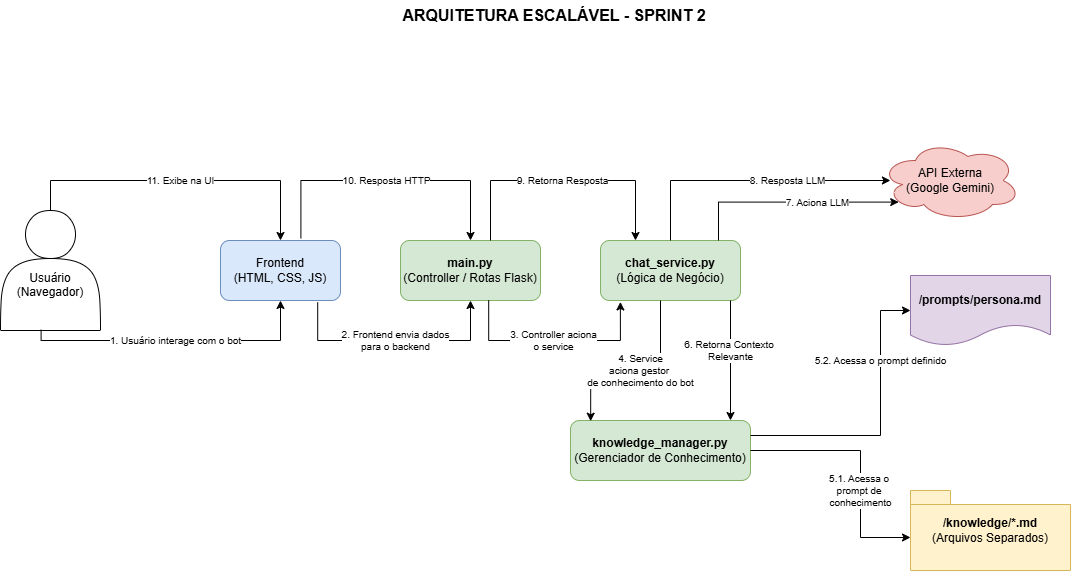

The diagram above was exported from draw.io. Its source (the exported page's mxGraphModel, read from the mxfile embedded in the PNG):
<mxGraphModel dx="2253" dy="841" grid="1" gridSize="10" guides="1" tooltips="1" connect="1" arrows="1" fold="1" page="1" pageScale="1" pageWidth="827" pageHeight="1169" math="0" shadow="0">
  <root>
    <mxCell id="0" />
    <mxCell id="1" parent="0" />
    <mxCell id="SBfyBQDvpP1G_s4xRSZi-1" value="&lt;div&gt;&lt;br&gt;&lt;/div&gt;&lt;div&gt;&lt;br&gt;&lt;/div&gt;Usuário (Navegador)" style="shape=actor;whiteSpace=wrap;html=1;fontFamily=Helvetica;fontSize=12;" parent="1" vertex="1">
      <mxGeometry x="-40" y="450" width="100" height="120" as="geometry" />
    </mxCell>
    <mxCell id="SBfyBQDvpP1G_s4xRSZi-2" value="Frontend&lt;br&gt;(HTML, CSS, JS)" style="rounded=1;whiteSpace=wrap;html=1;fillColor=#dae8fc;strokeColor=#6c8ebf;fontFamily=Helvetica;fontSize=12;" parent="1" vertex="1">
      <mxGeometry x="180" y="480" width="120" height="60" as="geometry" />
    </mxCell>
    <mxCell id="SBfyBQDvpP1G_s4xRSZi-3" value="&lt;b&gt;main.py&lt;/b&gt;&lt;br&gt;(Controller / Rotas Flask)" style="rounded=1;whiteSpace=wrap;html=1;fillColor=#d5e8d4;strokeColor=#82b366;fontFamily=Helvetica;fontSize=12;" parent="1" vertex="1">
      <mxGeometry x="360" y="480" width="140" height="60" as="geometry" />
    </mxCell>
    <mxCell id="SBfyBQDvpP1G_s4xRSZi-4" value="&lt;b&gt;chat_service.py&lt;/b&gt;&lt;br&gt;(Lógica de Negócio)" style="rounded=1;whiteSpace=wrap;html=1;fillColor=#d5e8d4;strokeColor=#82b366;fontFamily=Helvetica;fontSize=12;" parent="1" vertex="1">
      <mxGeometry x="560" y="480" width="140" height="60" as="geometry" />
    </mxCell>
    <mxCell id="SBfyBQDvpP1G_s4xRSZi-5" value="API Externa&lt;br&gt;(Google Gemini)" style="shape=cloud;whiteSpace=wrap;html=1;fillColor=#f8cecc;strokeColor=#b85450;fontFamily=Helvetica;fontSize=12;" parent="1" vertex="1">
      <mxGeometry x="840" y="380" width="140" height="80" as="geometry" />
    </mxCell>
    <mxCell id="SBfyBQDvpP1G_s4xRSZi-6" value="&lt;b&gt;knowledge_manager.py&lt;/b&gt;&lt;br&gt;(Gerenciador de Conhecimento)" style="rounded=1;whiteSpace=wrap;html=1;fillColor=#d5e8d4;strokeColor=#82b366;fontFamily=Helvetica;fontSize=12;" parent="1" vertex="1">
      <mxGeometry x="530" y="660" width="180" height="60" as="geometry" />
    </mxCell>
    <mxCell id="SBfyBQDvpP1G_s4xRSZi-7" value="&lt;b&gt;/prompts/persona.md&lt;/b&gt;" style="shape=document;whiteSpace=wrap;html=1;boundedLbl=1;fillColor=#e1d5e7;strokeColor=#9673a6;fontFamily=Helvetica;fontSize=12;" parent="1" vertex="1">
      <mxGeometry x="870" y="515" width="140" height="70" as="geometry" />
    </mxCell>
    <mxCell id="SBfyBQDvpP1G_s4xRSZi-8" value="&lt;b&gt;/knowledge/*.md&lt;/b&gt;&lt;br&gt;(Arquivos Separados)" style="shape=folder;whiteSpace=wrap;html=1;tabWidth=40;tabHeight=14;tabPosition=left;fillColor=#fff2cc;strokeColor=#d6b656;fontFamily=Helvetica;fontSize=12;" parent="1" vertex="1">
      <mxGeometry x="870" y="730" width="160" height="80" as="geometry" />
    </mxCell>
    <mxCell id="SBfyBQDvpP1G_s4xRSZi-9" value="6. Retorna Contexto&amp;nbsp;&lt;div&gt;Relevante&lt;/div&gt;" style="edgeStyle=orthogonalEdgeStyle;rounded=0;orthogonalLoop=1;jettySize=auto;html=1;startArrow=classic;startFill=1;endArrow=none;endFill=0;fontFamily=Helvetica;fontSize=10;" parent="1" source="SBfyBQDvpP1G_s4xRSZi-6" edge="1">
      <mxGeometry x="0.1667" relative="1" as="geometry">
        <Array as="points">
          <mxPoint x="690" y="540" />
        </Array>
        <mxPoint x="690" y="540" as="targetPoint" />
        <mxPoint as="offset" />
      </mxGeometry>
    </mxCell>
    <mxCell id="SBfyBQDvpP1G_s4xRSZi-10" value="8. Resposta LLM" style="edgeStyle=orthogonalEdgeStyle;rounded=0;orthogonalLoop=1;jettySize=auto;html=1;startArrow=classic;startFill=1;endArrow=none;endFill=0;fontFamily=Helvetica;fontSize=10;exitX=0.071;exitY=0.5;exitDx=0;exitDy=0;exitPerimeter=0;" parent="1" source="SBfyBQDvpP1G_s4xRSZi-5" target="SBfyBQDvpP1G_s4xRSZi-4" edge="1">
      <mxGeometry x="-0.2632" relative="1" as="geometry">
        <Array as="points">
          <mxPoint x="630" y="420" />
        </Array>
        <mxPoint as="offset" />
      </mxGeometry>
    </mxCell>
    <mxCell id="SBfyBQDvpP1G_s4xRSZi-11" value="9. Retorna Resposta" style="edgeStyle=orthogonalEdgeStyle;rounded=0;orthogonalLoop=1;jettySize=auto;html=1;startArrow=classic;startFill=1;endArrow=none;endFill=0;fontFamily=Helvetica;fontSize=10;exitX=0.25;exitY=0;exitDx=0;exitDy=0;" parent="1" source="SBfyBQDvpP1G_s4xRSZi-4" edge="1">
      <mxGeometry relative="1" as="geometry">
        <Array as="points">
          <mxPoint x="595" y="420" />
          <mxPoint x="450" y="420" />
          <mxPoint x="450" y="480" />
        </Array>
        <mxPoint x="450" y="480" as="targetPoint" />
      </mxGeometry>
    </mxCell>
    <mxCell id="SBfyBQDvpP1G_s4xRSZi-12" value="10. Resposta HTTP" style="edgeStyle=orthogonalEdgeStyle;rounded=0;orthogonalLoop=1;jettySize=auto;html=1;startArrow=classic;startFill=1;endArrow=none;endFill=0;fontFamily=Helvetica;fontSize=10;entryX=0.67;entryY=-0.037;entryDx=0;entryDy=0;entryPerimeter=0;" parent="1" source="SBfyBQDvpP1G_s4xRSZi-3" target="SBfyBQDvpP1G_s4xRSZi-2" edge="1">
      <mxGeometry relative="1" as="geometry">
        <Array as="points">
          <mxPoint x="430" y="420" />
          <mxPoint x="260" y="420" />
          <mxPoint x="260" y="478" />
        </Array>
      </mxGeometry>
    </mxCell>
    <mxCell id="SBfyBQDvpP1G_s4xRSZi-13" value="11. Exibe na UI" style="edgeStyle=orthogonalEdgeStyle;rounded=0;orthogonalLoop=1;jettySize=auto;html=1;startArrow=classic;startFill=1;endArrow=none;endFill=0;fontFamily=Helvetica;fontSize=10;" parent="1" source="SBfyBQDvpP1G_s4xRSZi-2" target="SBfyBQDvpP1G_s4xRSZi-1" edge="1">
      <mxGeometry relative="1" as="geometry">
        <Array as="points">
          <mxPoint x="120" y="420" />
          <mxPoint x="70" y="420" />
        </Array>
      </mxGeometry>
    </mxCell>
    <mxCell id="SBfyBQDvpP1G_s4xRSZi-14" value="ARQUITETURA ESCALÁVEL - SPRINT 2" style="text;html=1;strokeColor=none;fillColor=none;align=center;verticalAlign=middle;whiteSpace=wrap;rounded=0;fontFamily=Helvetica;fontSize=16;fontStyle=1" parent="1" vertex="1">
      <mxGeometry x="324" y="240" width="380" height="30" as="geometry" />
    </mxCell>
    <mxCell id="yblP_OQWIp9GfdXdZ7sO-1" value="1. Usuário interage com o bot" style="edgeStyle=orthogonalEdgeStyle;rounded=0;orthogonalLoop=1;jettySize=auto;html=1;startArrow=classic;startFill=1;endArrow=none;endFill=0;fontFamily=Helvetica;fontSize=10;entryX=0.406;entryY=0.994;entryDx=0;entryDy=0;entryPerimeter=0;exitX=0.5;exitY=1;exitDx=0;exitDy=0;" parent="1" source="SBfyBQDvpP1G_s4xRSZi-2" target="SBfyBQDvpP1G_s4xRSZi-1" edge="1">
      <mxGeometry relative="1" as="geometry">
        <Array as="points">
          <mxPoint x="240" y="580" />
          <mxPoint x="1" y="580" />
        </Array>
        <mxPoint x="260" y="640" as="sourcePoint" />
        <mxPoint x="30" y="610" as="targetPoint" />
      </mxGeometry>
    </mxCell>
    <mxCell id="yblP_OQWIp9GfdXdZ7sO-2" value="2. Frontend envia dados&lt;div&gt;para o backend&lt;/div&gt;" style="edgeStyle=orthogonalEdgeStyle;rounded=0;orthogonalLoop=1;jettySize=auto;html=1;startArrow=classic;startFill=1;endArrow=none;endFill=0;fontFamily=Helvetica;fontSize=10;entryX=0.81;entryY=1.031;entryDx=0;entryDy=0;entryPerimeter=0;exitX=0.5;exitY=1;exitDx=0;exitDy=0;" parent="1" source="SBfyBQDvpP1G_s4xRSZi-3" target="SBfyBQDvpP1G_s4xRSZi-2" edge="1">
      <mxGeometry relative="1" as="geometry">
        <Array as="points">
          <mxPoint x="430" y="580" />
          <mxPoint x="277" y="580" />
        </Array>
        <mxPoint x="469" y="570" as="sourcePoint" />
        <mxPoint x="230" y="599" as="targetPoint" />
      </mxGeometry>
    </mxCell>
    <mxCell id="yblP_OQWIp9GfdXdZ7sO-3" value="3. Controller aciona&lt;div&gt;o service&lt;/div&gt;" style="edgeStyle=orthogonalEdgeStyle;rounded=0;orthogonalLoop=1;jettySize=auto;html=1;startArrow=classic;startFill=1;endArrow=none;endFill=0;fontFamily=Helvetica;fontSize=10;exitX=0.142;exitY=1.024;exitDx=0;exitDy=0;exitPerimeter=0;entryX=0.63;entryY=0.997;entryDx=0;entryDy=0;entryPerimeter=0;" parent="1" source="SBfyBQDvpP1G_s4xRSZi-4" target="SBfyBQDvpP1G_s4xRSZi-3" edge="1">
      <mxGeometry x="-0.0012" relative="1" as="geometry">
        <Array as="points">
          <mxPoint x="580" y="580" />
          <mxPoint x="448" y="580" />
        </Array>
        <mxPoint x="581.4200000000001" y="545" as="sourcePoint" />
        <mxPoint x="448" y="542" as="targetPoint" />
        <mxPoint as="offset" />
      </mxGeometry>
    </mxCell>
    <mxCell id="yblP_OQWIp9GfdXdZ7sO-4" value="4. Service&lt;br&gt;&lt;div&gt;aciona gestor&amp;nbsp;&lt;/div&gt;&lt;div&gt;de conhecimento do bot&lt;/div&gt;" style="edgeStyle=orthogonalEdgeStyle;rounded=0;orthogonalLoop=1;jettySize=auto;html=1;startArrow=classic;startFill=1;endArrow=none;endFill=0;fontFamily=Helvetica;fontSize=10;exitX=0.112;exitY=0.012;exitDx=0;exitDy=0;exitPerimeter=0;" parent="1" source="SBfyBQDvpP1G_s4xRSZi-6" edge="1">
      <mxGeometry x="0.0551" relative="1" as="geometry">
        <Array as="points">
          <mxPoint x="550" y="610" />
          <mxPoint x="620" y="610" />
        </Array>
        <mxPoint x="620" y="610" as="sourcePoint" />
        <mxPoint x="620" y="540" as="targetPoint" />
        <mxPoint as="offset" />
      </mxGeometry>
    </mxCell>
    <mxCell id="yblP_OQWIp9GfdXdZ7sO-5" value="5.1. Acessa o&amp;nbsp;&lt;div&gt;prompt de&amp;nbsp;&lt;/div&gt;&lt;div&gt;conhecimento&lt;/div&gt;" style="edgeStyle=orthogonalEdgeStyle;rounded=0;orthogonalLoop=1;jettySize=auto;html=1;startArrow=classic;startFill=1;endArrow=none;endFill=0;fontFamily=Helvetica;fontSize=10;exitX=0;exitY=0;exitDx=0;exitDy=47;exitPerimeter=0;entryX=1;entryY=0.5;entryDx=0;entryDy=0;" parent="1" source="SBfyBQDvpP1G_s4xRSZi-8" target="SBfyBQDvpP1G_s4xRSZi-6" edge="1">
      <mxGeometry x="-0.2144" relative="1" as="geometry">
        <Array as="points">
          <mxPoint x="820" y="690" />
        </Array>
        <mxPoint x="740" y="740" as="sourcePoint" />
        <mxPoint x="740" y="620" as="targetPoint" />
        <mxPoint as="offset" />
      </mxGeometry>
    </mxCell>
    <mxCell id="yblP_OQWIp9GfdXdZ7sO-6" value="5.2. Acessa o prompt definido" style="edgeStyle=orthogonalEdgeStyle;rounded=0;orthogonalLoop=1;jettySize=auto;html=1;startArrow=classic;startFill=1;endArrow=none;endFill=0;fontFamily=Helvetica;fontSize=10;exitX=0;exitY=0.5;exitDx=0;exitDy=0;entryX=1;entryY=0.25;entryDx=0;entryDy=0;" parent="1" source="SBfyBQDvpP1G_s4xRSZi-7" target="SBfyBQDvpP1G_s4xRSZi-6" edge="1">
      <mxGeometry x="-0.4385" relative="1" as="geometry">
        <Array as="points">
          <mxPoint x="840" y="550" />
          <mxPoint x="840" y="675" />
        </Array>
        <mxPoint x="880" y="690" as="sourcePoint" />
        <mxPoint x="730" y="693" as="targetPoint" />
        <mxPoint as="offset" />
      </mxGeometry>
    </mxCell>
    <mxCell id="yblP_OQWIp9GfdXdZ7sO-7" value="7. Aciona LLM" style="edgeStyle=orthogonalEdgeStyle;rounded=0;orthogonalLoop=1;jettySize=auto;html=1;startArrow=classic;startFill=1;endArrow=none;endFill=0;fontFamily=Helvetica;fontSize=10;exitX=0.13;exitY=0.77;exitDx=0;exitDy=0;exitPerimeter=0;" parent="1" source="SBfyBQDvpP1G_s4xRSZi-5" edge="1">
      <mxGeometry x="-0.2632" relative="1" as="geometry">
        <Array as="points">
          <mxPoint x="678" y="442" />
        </Array>
        <mxPoint x="850" y="450" as="sourcePoint" />
        <mxPoint x="678" y="480" as="targetPoint" />
        <mxPoint as="offset" />
      </mxGeometry>
    </mxCell>
  </root>
</mxGraphModel>